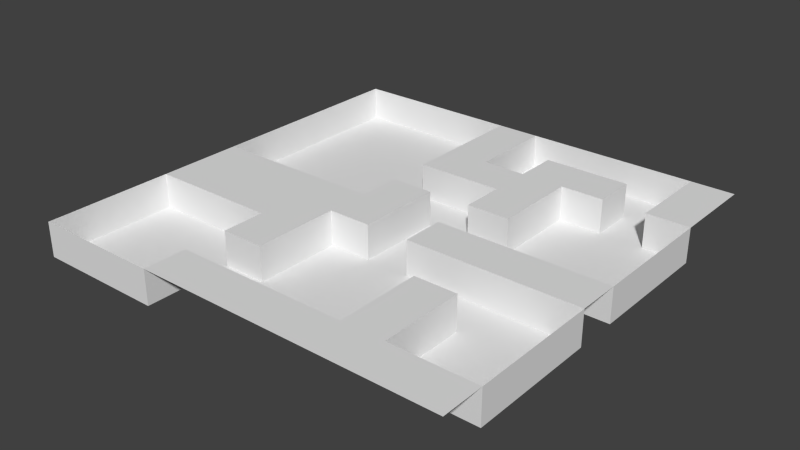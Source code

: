 # Source: Level2.blend  (saved by Blender 2.72.0; exported with 4.5.12 LTS)
import bpy
from mathutils import Matrix  # noqa: F401  (used for matrix-valued properties, if any)

bpy.ops.wm.read_factory_settings(use_empty=True)
scene = bpy.context.scene
scene.name = 'Scene'

# ---- collections
col_collection_1 = bpy.data.collections.new('Collection 1'); scene.collection.children.link(col_collection_1)

# ---- world
world_world = bpy.data.worlds.new('World'); scene.world = world_world
world_world.color = (0.05088, 0.05088, 0.05088)
world_world.use_sun_shadow = False
world_world.sun_shadow_jitter_overblur = 0.0
world_world.cycles.sampling_method = 'MANUAL'
world_world.cycles.sample_map_resolution = 256

# ---- meshes
me_plane = bpy.data.meshes.new('Plane')
me_plane.from_pydata([(-25.0, -25.0, 4.0), (25.0, -25.0, 4.0), (-25.0, 25.0, 4.0), (25.0, 25.0, 4.0), (-25.0, 20.0, 4.0), (-25.0, 15.0, 4.0), (-25.0, 10.0, 4.0), (-25.0, 5.0, 4.0), (-25.0, 0.0, 4.0), (-25.0, -5.0, 4.0), (-25.0, -10.0, 4.0), (-25.0, -15.0, 4.0), (-25.0, -20.0, 4.0), (-20.0, -25.0, 4.0), (-15.0, -25.0, 4.0), (-10.0, -25.0, 4.0), (-5.0, -25.0, 4.0), (0.0, -25.0, 4.0), (5.0, -25.0, 4.0), (10.0, -25.0, 4.0), (15.0, -25.0, 4.0), (20.0, -25.0, 4.0), (25.0, -20.0, 4.0), (25.0, -15.0, 4.0), (25.0, -10.0, 4.0), (25.0, -5.0, 4.0), (25.0, 0.0, 4.0), (25.0, 5.0, 4.0), (25.0, 10.0, 4.0), (25.0, 15.0, 4.0), (25.0, 20.0, 4.0), (20.0, 25.0, 4.0), (15.0, 25.0, 4.0), (10.0, 25.0, 4.0), (5.0, 25.0, 4.0), (0.0, 25.0, 4.0), (-5.0, 25.0, 4.0), (-10.0, 25.0, 4.0), (-15.0, 25.0, 4.0), (-20.0, 25.0, 4.0), (-20.0, -10.0, 4.0), (-20.0, -5.0, 4.0), (-20.0, 0.0, 4.0), (-15.0, -10.0, 4.0), (-15.0, -5.0, 4.0), (-15.0, 0.0, 4.0), (-10.0, -20.0, 4.0), (-10.0, -15.0, 4.0), (-10.0, -10.0, 4.0), (-10.0, -5.0, 4.0), (-10.0, 0.0, 4.0), (-5.0, -20.0, 4.0), (-5.0, -15.0, 4.0), (-5.0, -10.0, 4.0), (-5.0, -5.0, 4.0), (-5.0, 0.0, 4.0), (-5.0, 5.0, 4.0), (-5.0, 10.0, 4.0), (-5.0, 15.0, 4.0), (-5.0, 20.0, 4.0), (0.0, -20.0, 4.0), (0.0, -5.0, 4.0), (0.0, 0.0, 4.0), (0.0, 5.0, 4.0), (0.0, 10.0, 4.0), (0.0, 15.0, 4.0), (0.0, 20.0, 4.0), (5.0, -20.0, 4.0), (5.0, -5.0, 4.0), (5.0, 0.0, 4.0), (5.0, 5.0, 4.0), (5.0, 10.0, 4.0), (5.0, 15.0, 4.0), (5.0, 20.0, 4.0), (10.0, -20.0, 4.0), (10.0, -15.0, 4.0), (10.0, -10.0, 4.0), (10.0, -5.0, 4.0), (10.0, 0.0, 4.0), (10.0, 5.0, 4.0), (10.0, 10.0, 4.0), (10.0, 15.0, 4.0), (10.0, 20.0, 4.0), (15.0, -20.0, 4.0), (15.0, -15.0, 4.0), (15.0, -10.0, 4.0), (15.0, -5.0, 4.0), (15.0, 0.0, 4.0), (15.0, 15.0, 4.0), (15.0, 20.0, 4.0), (20.0, -20.0, 4.0), (20.0, -5.0, 4.0), (20.0, 0.0, 4.0), (20.0, 15.0, 4.0), (20.0, 20.0, 4.0), (-25.0, -25.0, 0.0), (-25.0, 25.0, 0.0), (-25.0, 20.0, 0.0), (-25.0, 15.0, 0.0), (-25.0, 10.0, 0.0), (-25.0, 5.0, 0.0), (-25.0, 0.0, 0.0), (-25.0, -10.0, 0.0), (-25.0, -15.0, 0.0), (-25.0, -20.0, 0.0), (-20.0, -25.0, 0.0), (-15.0, -25.0, 0.0), (-10.0, -25.0, 0.0), (25.0, -20.0, 0.0), (25.0, -15.0, 0.0), (25.0, -10.0, 0.0), (25.0, -5.0, 0.0), (25.0, 0.0, 0.0), (25.0, 5.0, 0.0), (25.0, 10.0, 0.0), (25.0, 15.0, 0.0), (20.0, 25.0, 0.0), (15.0, 25.0, 0.0), (10.0, 25.0, 0.0), (5.0, 25.0, 0.0), (0.0, 25.0, 0.0), (-5.0, 25.0, 0.0), (-10.0, 25.0, 0.0), (-15.0, 25.0, 0.0), (-20.0, 25.0, 0.0), (-20.0, -20.0, 0.0), (-20.0, -15.0, 0.0), (-20.0, -10.0, 0.0), (-20.0, 0.0, 0.0), (-20.0, 5.0, 0.0), (-20.0, 10.0, 0.0), (-20.0, 15.0, 0.0), (-20.0, 20.0, 0.0), (-15.0, -20.0, 0.0), (-15.0, -15.0, 0.0), (-15.0, -10.0, 0.0), (-15.0, 0.0, 0.0), (-15.0, 5.0, 0.0), (-15.0, 10.0, 0.0), (-15.0, 15.0, 0.0), (-15.0, 20.0, 0.0), (-10.0, -20.0, 0.0), (-10.0, -15.0, 0.0), (-10.0, -10.0, 0.0), (-10.0, 0.0, 0.0), (-10.0, 5.0, 0.0), (-10.0, 10.0, 0.0), (-10.0, 15.0, 0.0), (-10.0, 20.0, 0.0), (-5.0, -20.0, 0.0), (-5.0, -15.0, 0.0), (-5.0, -10.0, 0.0), (-5.0, -5.0, 0.0), (-5.0, 0.0, 0.0), (-5.0, 5.0, 0.0), (-5.0, 10.0, 0.0), (-5.0, 15.0, 0.0), (-5.0, 20.0, 0.0), (0.0, -20.0, 0.0), (0.0, -15.0, 0.0), (0.0, -10.0, 0.0), (0.0, -5.0, 0.0), (0.0, 0.0, 0.0), (0.0, 5.0, 0.0), (0.0, 10.0, 0.0), (0.0, 15.0, 0.0), (0.0, 20.0, 0.0), (5.0, -20.0, 0.0), (5.0, -15.0, 0.0), (5.0, -10.0, 0.0), (5.0, -5.0, 0.0), (5.0, 0.0, 0.0), (5.0, 5.0, 0.0), (5.0, 10.0, 0.0), (5.0, 15.0, 0.0), (5.0, 20.0, 0.0), (10.0, -20.0, 0.0), (10.0, -15.0, 0.0), (10.0, -10.0, 0.0), (10.0, -5.0, 0.0), (10.0, 0.0, 0.0), (10.0, 5.0, 0.0), (10.0, 10.0, 0.0), (10.0, 15.0, 0.0), (10.0, 20.0, 0.0), (15.0, -20.0, 0.0), (15.0, -15.0, 0.0), (15.0, -10.0, 0.0), (15.0, -5.0, 0.0), (15.0, 0.0, 0.0), (15.0, 5.0, 0.0), (15.0, 10.0, 0.0), (15.0, 15.0, 0.0), (15.0, 20.0, 0.0), (20.0, -20.0, 0.0), (20.0, -15.0, 0.0), (20.0, -10.0, 0.0), (20.0, -5.0, 0.0), (20.0, 0.0, 0.0), (20.0, 5.0, 0.0), (20.0, 10.0, 0.0), (20.0, 15.0, 0.0), (20.0, 20.0, 0.0)], [], [(94, 30, 3, 31), (31, 32, 117, 116), (42, 45, 136, 128), (83, 90, 194, 185), (38, 39, 124, 123), (59, 66, 35, 36), (85, 84, 186, 187), (55, 56, 154, 153), (48, 43, 135, 143), (77, 68, 170, 179), (15, 46, 141, 107), (23, 24, 110, 109), (64, 57, 155, 164), (10, 40, 41, 9), (9, 41, 42, 8), (94, 31, 116, 202), (46, 51, 149, 141), (82, 89, 193, 184), (84, 83, 185, 186), (37, 38, 123, 122), (8, 42, 128, 101), (70, 71, 173, 172), (40, 43, 44, 41), (41, 44, 45, 42), (22, 23, 109, 108), (56, 63, 163, 154), (89, 88, 192, 193), (7, 8, 101, 100), (43, 40, 127, 135), (92, 26, 112, 198), (14, 15, 107, 106), (43, 48, 49, 44), (44, 49, 50, 45), (66, 65, 165, 166), (88, 81, 183, 192), (54, 53, 151, 152), (36, 37, 122, 121), (15, 16, 51, 46), (12, 0, 95, 104), (47, 52, 53, 48), (48, 53, 54, 49), (49, 54, 55, 50), (6, 7, 100, 99), (73, 82, 184, 175), (28, 29, 115, 114), (75, 76, 178, 177), (16, 17, 60, 51), (25, 91, 197, 111), (13, 14, 106, 105), (53, 52, 150, 151), (54, 61, 62, 55), (55, 62, 63, 56), (67, 74, 176, 167), (57, 64, 65, 58), (58, 65, 66, 59), (17, 18, 67, 60), (40, 10, 102, 127), (68, 69, 171, 170), (61, 54, 152, 161), (87, 92, 198, 189), (35, 66, 166, 120), (5, 6, 99, 98), (64, 71, 72, 65), (74, 75, 177, 176), (18, 19, 74, 67), (27, 28, 114, 113), (0, 13, 105, 95), (50, 55, 153, 144), (68, 77, 78, 69), (34, 35, 120, 119), (70, 79, 80, 71), (71, 80, 81, 72), (72, 81, 82, 73), (19, 20, 83, 74), (74, 83, 84, 75), (75, 84, 85, 76), (91, 86, 188, 197), (77, 86, 87, 78), (4, 5, 98, 97), (58, 59, 157, 156), (26, 27, 113, 112), (81, 88, 89, 82), (20, 21, 90, 83), (60, 67, 167, 158), (11, 12, 104, 103), (63, 62, 162, 163), (86, 91, 92, 87), (78, 87, 189, 180), (81, 80, 182, 183), (33, 34, 119, 118), (65, 72, 174, 165), (21, 1, 22, 90), (57, 58, 156, 155), (2, 4, 97, 96), (45, 50, 144, 136), (91, 25, 26, 92), (79, 70, 172, 181), (47, 48, 143, 142), (90, 22, 108, 194), (93, 29, 30, 94), (97, 132, 124, 96), (132, 140, 123, 124), (140, 148, 122, 123), (148, 157, 121, 122), (166, 175, 119, 120), (175, 184, 118, 119), (184, 193, 117, 118), (193, 202, 116, 117), (95, 105, 125, 104), (104, 125, 126, 103), (103, 126, 127, 102), (101, 128, 129, 100), (100, 129, 130, 99), (99, 130, 131, 98), (98, 131, 132, 97), (105, 106, 133, 125), (125, 133, 134, 126), (126, 134, 135, 127), (128, 136, 137, 129), (129, 137, 138, 130), (130, 138, 139, 131), (131, 139, 140, 132), (106, 107, 141, 133), (133, 141, 142, 134), (134, 142, 143, 135), (136, 144, 145, 137), (137, 145, 146, 138), (138, 146, 147, 139), (139, 147, 148, 140), (141, 149, 150, 142), (144, 153, 154, 145), (145, 154, 155, 146), (146, 155, 156, 147), (147, 156, 157, 148), (149, 158, 159, 150), (150, 159, 160, 151), (151, 160, 161, 152), (154, 163, 164, 155), (158, 167, 168, 159), (159, 168, 169, 160), (160, 169, 170, 161), (161, 170, 171, 162), (162, 171, 172, 163), (163, 172, 173, 164), (165, 174, 175, 166), (167, 176, 177, 168), (168, 177, 178, 169), (169, 178, 179, 170), (171, 180, 181, 172), (178, 187, 188, 179), (180, 189, 190, 181), (181, 190, 191, 182), (182, 191, 192, 183), (185, 194, 195, 186), (186, 195, 196, 187), (187, 196, 197, 188), (189, 198, 199, 190), (190, 199, 200, 191), (191, 200, 201, 192), (192, 201, 202, 193), (194, 108, 109, 195), (195, 109, 110, 196), (196, 110, 111, 197), (198, 112, 113, 199), (199, 113, 114, 200), (200, 114, 115, 201), (76, 85, 187, 178), (52, 47, 142, 150), (24, 25, 111, 110), (72, 73, 175, 174), (69, 78, 180, 171), (39, 2, 96, 124), (51, 60, 158, 149), (93, 94, 202, 201), (29, 93, 201, 115), (71, 64, 164, 173), (32, 33, 118, 117), (59, 36, 121, 157), (80, 79, 181, 182), (86, 77, 179, 188), (10, 11, 103, 102), (62, 61, 161, 162)])
me_plane.polygons.foreach_set('use_smooth', [True] * 182)
me_plane.use_remesh_preserve_volume = False
me_plane.use_remesh_preserve_attributes = False
me_plane.use_mirror_vertex_groups = False
me_plane.update()

# ---- objects
ob_plane = bpy.data.objects.new('Plane', me_plane)

# ---- transforms, parenting, visibility, modifiers, constraints
ob_plane.location = (0.0, 0.0, 0.0)
ob_plane.lineart.crease_threshold = 0.0
_m = ob_plane.modifiers.new('EdgeSplit', 'EDGE_SPLIT')

# ---- collection membership
col_collection_1.objects.link(ob_plane)

# ---- scene / render settings (as saved in the file)
scene.frame_start = 1; scene.frame_end = 250; scene.frame_set(1)
scene.render.engine = 'BLENDER_EEVEE_NEXT'
scene.render.resolution_percentage = 50
scene.render.dither_intensity = 0.0
scene.cycles.use_denoising = False
scene.cycles.samples = 10
scene.cycles.sampling_pattern = 'TABULATED_SOBOL'
scene.cycles.light_sampling_threshold = 0.0
scene.cycles.use_adaptive_sampling = False
scene.cycles.use_light_tree = False
scene.cycles.blur_glossy = 0.0
scene.cycles.pixel_filter_type = 'GAUSSIAN'
scene.cycles.sample_clamp_indirect = 0.0
scene.view_settings.view_transform = 'Standard'
bpy.context.view_layer.update()

# ---- added for rendering (the .blend has no active camera and no usable light): camera, sun
cam_auto = bpy.data.cameras.new('AutoCamera')
cam_auto.lens = 50.0
cam_auto.sensor_width = 36.0
cam_auto.clip_end = 1150.01
ob_auto_camera = bpy.data.objects.new('AutoCamera', cam_auto)
scene.collection.objects.link(ob_auto_camera)
ob_auto_camera.location = (65.5279, -78.6334, 54.4223)
ob_auto_camera.rotation_euler = (1.09748, -7.21219e-08, 0.694738)
scene.camera = ob_auto_camera
light_auto_sun = bpy.data.lights.new('AutoSun', 'SUN')
light_auto_sun.energy = 3.0
light_auto_sun.angle = 0.0523599
ob_auto_sun = bpy.data.objects.new('AutoSun', light_auto_sun)
scene.collection.objects.link(ob_auto_sun)
ob_auto_sun.rotation_euler = (0.872665, 0.174533, 0.523599)
bpy.context.view_layer.update()
